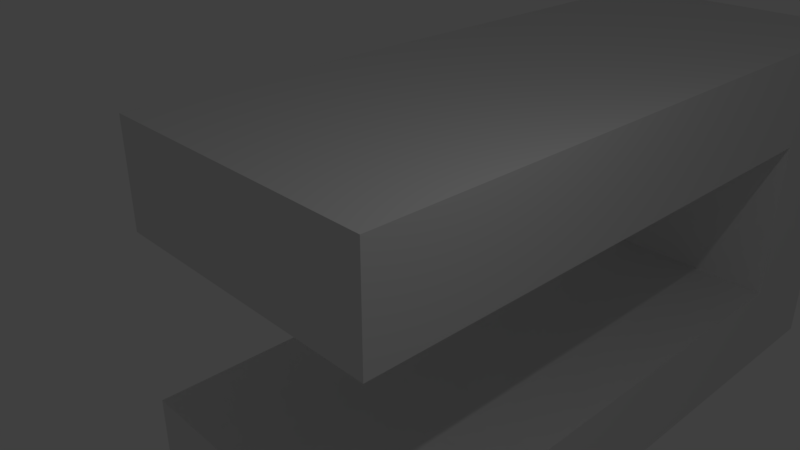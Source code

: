 # Source: BasicLevel.blend  (saved by Blender 2.79.0; exported with 4.5.12 LTS)
import bpy
from mathutils import Matrix  # noqa: F401  (used for matrix-valued properties, if any)

bpy.ops.wm.read_factory_settings(use_empty=True)
scene = bpy.context.scene
scene.name = 'Scene'

# ---- collections
col_collection_1 = bpy.data.collections.new('Collection 1'); scene.collection.children.link(col_collection_1)

# ---- materials (node trees are filled in below, after node groups)
mat_mainmaterial = bpy.data.materials.new('MainMaterial')
mat_mainmaterial.alpha_threshold = 0.0
mat_mainmaterial.roughness = 0.5
mat_mainmaterial.line_color = (0.0, 0.0, 0.0, 1.0)

# ---- material node trees

# ---- world
world_world = bpy.data.worlds.new('World'); scene.world = world_world
world_world.color = (0.05088, 0.05088, 0.05088)
world_world.use_sun_shadow = False
world_world.sun_shadow_jitter_overblur = 0.0
world_world.cycles.sampling_method = 'MANUAL'

# ---- cameras
cam_camera = bpy.data.cameras.new('Camera')
cam_camera.clip_end = 100.0
cam_camera.lens = 35.0
cam_camera.sensor_width = 32.0
cam_camera.sensor_height = 18.0
cam_camera.ortho_scale = 7.314
cam_camera.dof.focus_distance = 0.0

# ---- lights
light_lamp = bpy.data.lights.new('Lamp', 'POINT')
light_lamp.transmission_factor = 0.0
light_lamp.cutoff_distance = 30.0
light_lamp.energy = 100.0
light_lamp.shadow_buffer_clip_start = 1.001
light_lamp.shadow_soft_size = 0.1
light_lamp.shadow_maximum_resolution = 0.006
light_lamp.use_absolute_resolution = True

# ---- meshes
me_cube = bpy.data.meshes.new('Cube')
me_cube.from_pydata([(1.0, 10.21, -1.0), (1.0, -1.0, -1.0), (-4.504, -1.0, -1.0), (-4.504, 10.21, -1.0), (1.0, 10.21, 1.0), (1.0, -1.0, 1.0), (-4.504, -1.0, 1.0), (-4.504, 10.21, 1.0), (1.0, 12.57, -1.0), (-4.504, 12.57, -1.0), (1.0, 12.57, 1.0), (-4.504, 12.57, 1.0), (1.0, 10.21, -4.348), (-4.504, 10.21, -4.348), (1.0, 12.57, -4.348), (-4.504, 12.57, -4.348), (1.0, 10.21, -6.308), (-4.504, 10.21, -6.308), (1.0, 12.57, -6.308), (-4.504, 12.57, -6.308), (1.0, -1.0, -4.348), (-4.504, -1.0, -4.348), (1.0, -1.0, -6.308), (-4.504, -1.0, -6.308)], [], [(0, 1, 2, 3), (4, 7, 6, 5), (0, 4, 5, 1), (1, 5, 6, 2), (2, 6, 7, 3), (4, 0, 8, 10), (10, 8, 9, 11), (7, 4, 10, 11), (3, 7, 11, 9), (8, 0, 12, 14), (14, 12, 16, 18), (0, 3, 13, 12), (9, 8, 14, 15), (3, 9, 15, 13), (16, 17, 19, 18), (17, 16, 22, 23), (13, 15, 19, 17), (15, 14, 18, 19), (20, 21, 23, 22), (12, 13, 21, 20), (13, 17, 23, 21), (16, 12, 20, 22)])
_uv = me_cube.uv_layers.new(name='UVMap')
_uv.uv.foreach_set('vector', [0.4441, 0.1968, 0.4441, 0.2855, 0.402, 0.2855, 0.402, 0.1968, 0.598, 0.1782, 0.5559, 0.1782, 0.5559, 0.0895, 0.598, 0.0895, 0.4426, 0.1082, 0.4579, 0.1082, 0.4579, 0.1968, 0.4426, 0.1968, 0.5692, 0.2404, 0.5539, 0.2404, 0.5539, 0.1968, 0.5692, 0.1968, 0.4985, 0.0895, 0.5138, 0.0895, 0.5138, 0.1782, 0.4985, 0.1782, 0.4579, 0.1082, 0.4426, 0.1082, 0.4426, 0.0895, 0.4579, 0.0895, 0.5283, 0.1968, 0.5283, 0.2126, 0.4862, 0.2126, 0.4862, 0.1968, 0.5559, 0.1782, 0.598, 0.1782, 0.598, 0.1968, 0.5559, 0.1968, 0.4985, 0.1782, 0.5138, 0.1782, 0.5138, 0.1968, 0.4985, 0.1968, 0.4426, 0.0895, 0.4426, 0.1082, 0.417, 0.1082, 0.417, 0.0895, 0.417, 0.0895, 0.417, 0.1082, 0.402, 0.1082, 0.402, 0.0895, 0.5539, 0.1968, 0.5539, 0.2404, 0.5283, 0.2404, 0.5283, 0.1968, 0.4862, 0.2126, 0.5283, 0.2126, 0.5283, 0.2391, 0.4862, 0.2391, 0.4985, 0.1782, 0.4985, 0.1968, 0.4729, 0.1968, 0.4729, 0.1782, 0.5559, 0.1082, 0.5138, 0.1082, 0.5138, 0.0895, 0.5559, 0.0895, 0.5138, 0.1082, 0.5559, 0.1082, 0.5559, 0.1968, 0.5138, 0.1968, 0.4729, 0.1782, 0.4729, 0.1968, 0.4579, 0.1968, 0.4579, 0.1782, 0.4862, 0.2391, 0.5283, 0.2391, 0.5283, 0.2546, 0.4862, 0.2546, 0.5842, 0.1968, 0.5842, 0.2404, 0.5692, 0.2404, 0.5692, 0.1968, 0.4862, 0.2855, 0.4441, 0.2855, 0.4441, 0.1968, 0.4862, 0.1968, 0.4729, 0.1782, 0.4579, 0.1782, 0.4579, 0.0895, 0.4729, 0.0895, 0.402, 0.1082, 0.417, 0.1082, 0.417, 0.1968, 0.402, 0.1968])
me_cube.materials.append(mat_mainmaterial)
me_cube.use_remesh_preserve_volume = False
me_cube.use_remesh_preserve_attributes = False
me_cube.use_mirror_vertex_groups = False
me_cube.update()

# ---- objects
ob_cube = bpy.data.objects.new('Cube', me_cube)
ob_lamp = bpy.data.objects.new('Lamp', light_lamp)
ob_camera = bpy.data.objects.new('Camera', cam_camera)

# ---- transforms, parenting, visibility, modifiers, constraints
ob_cube.location = (0.0, 0.0, 0.0)
ob_cube.lock_rotations_4d = False
ob_cube.empty_display_type = 'ARROWS'
ob_cube.lineart.crease_threshold = 0.0
ob_lamp.location = (4.076, 1.005, 5.904)
ob_lamp.rotation_euler = (0.6503, 0.05522, 1.866)
ob_lamp.lock_rotations_4d = False
ob_lamp.empty_display_type = 'ARROWS'
ob_lamp.color = (0.0, 0.0, 0.0, 0.0)
ob_lamp.lineart.crease_threshold = 0.0
ob_camera.location = (7.481, -6.508, 5.344)
ob_camera.rotation_euler = (1.109, 0.0, 0.8149)
ob_camera.lock_rotations_4d = False
ob_camera.empty_display_type = 'ARROWS'
ob_camera.color = (0.0, 0.0, 0.0, 0.0)
ob_camera.display_type = 'WIRE'
ob_camera.lineart.crease_threshold = 0.0

# ---- collection membership
col_collection_1.objects.link(ob_cube)
col_collection_1.objects.link(ob_lamp)
col_collection_1.objects.link(ob_camera)

# ---- scene / render settings (as saved in the file)
scene.camera = ob_camera
scene.frame_start = 1; scene.frame_end = 250; scene.frame_set(1)
scene.render.engine = 'CYCLES'
scene.render.resolution_percentage = 50
scene.render.dither_intensity = 0.0
scene.cycles.use_denoising = False
scene.cycles.samples = 128
scene.cycles.sampling_pattern = 'TABULATED_SOBOL'
scene.cycles.use_adaptive_sampling = False
scene.cycles.use_light_tree = False
scene.cycles.blur_glossy = 0.0
scene.cycles.sample_clamp_indirect = 0.0
scene.view_settings.view_transform = 'Standard'
bpy.context.view_layer.update()
